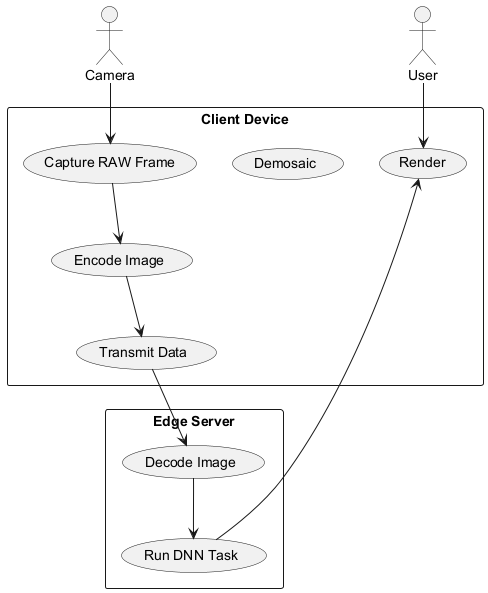

The diagram above was rendered by PlantUML. Its source (embedded in the PNG):
@startuml
actor User
actor Camera

rectangle "Client Device" {
  usecase "Capture RAW Frame"
  usecase "Demosaic"
  usecase "Render"
  usecase "Encode Image"
  usecase "Transmit Data"
}

rectangle "Edge Server" {
  usecase "Decode Image"
  usecase "Run DNN Task"
}

Camera --> "Capture RAW Frame"
User --> "Render"
"Capture RAW Frame" --> "Encode Image"
"Encode Image" --> "Transmit Data"
"Transmit Data" --> "Decode Image"
"Decode Image" --> "Run DNN Task"
"Run DNN Task" --> "Render"
@enduml